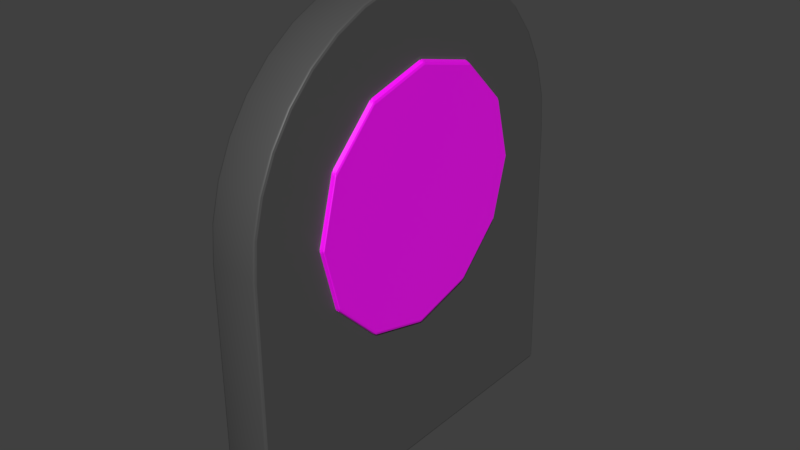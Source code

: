 # Source: tombstone.blend  (saved by Blender 2.82.7; exported with 4.5.12 LTS)
import bpy
from mathutils import Matrix  # noqa: F401  (used for matrix-valued properties, if any)

bpy.ops.wm.read_factory_settings(use_empty=True)
scene = bpy.context.scene
scene.name = 'Scene'

# ---- collections
col_collection_1 = bpy.data.collections.new('Collection 1'); scene.collection.children.link(col_collection_1)

# ---- materials (node trees are filled in below, after node groups)
mat_basematerial = bpy.data.materials.new('BaseMaterial')
mat_basematerial.use_transparent_shadow = False
mat_basematerial.diffuse_color = (0.1341, 0.1336, 0.1424, 1.0)
mat_badgematerial = bpy.data.materials.new('BadgeMaterial')
mat_badgematerial.use_transparent_shadow = False
mat_badgematerial.diffuse_color = (0.8, 0.0, 0.08612, 1.0)

# ---- material node trees
mat_basematerial.use_nodes = True; mat_basematerial.node_tree.nodes.clear()
_N = mat_basematerial.node_tree.nodes; _L = mat_basematerial.node_tree.links
n0 = _N.new('ShaderNodeOutputMaterial'); n0.name = 'Material Output'; n0.location = (300, 300)
n1 = _N.new('ShaderNodeBsdfPrincipled'); n1.name = 'Principled BSDF'; n1.location = (10, 300)
n1.distribution = 'GGX'
n1.subsurface_method = 'BURLEY'
n1.inputs[0].default_value = (0.08001, 0.08001, 0.08001, 1.0)
n1.inputs[3].default_value = 1.45
n1.inputs[27].default_value = (0.0, 0.0, 0.0, 1.0)
n1.inputs[28].default_value = 1.0
_L.new(n1.outputs[0], n0.inputs[0])
n0.is_active_output = True
mat_badgematerial.use_nodes = True; mat_badgematerial.node_tree.nodes.clear()
_N = mat_badgematerial.node_tree.nodes; _L = mat_badgematerial.node_tree.links
n0 = _N.new('ShaderNodeOutputMaterial'); n0.name = 'Material Output'; n0.location = (300, 300)
n1 = _N.new('ShaderNodeBsdfPrincipled'); n1.name = 'Principled BSDF'; n1.location = (10, 300)
n1.distribution = 'GGX'
n1.subsurface_method = 'BURLEY'
n1.inputs[3].default_value = 1.45
n1.inputs[27].default_value = (0.0, 0.0, 0.0, 1.0)
n1.inputs[28].default_value = 1.0
n2 = _N.new('ShaderNodeTexImage'); n2.name = 'Image Texture'; n2.location = (-280, 280)
_L.new(n1.outputs[0], n0.inputs[0])
_L.new(n2.outputs[0], n1.inputs[0])
n0.is_active_output = True

# ---- world
world_world = bpy.data.worlds.new('World'); scene.world = world_world
world_world.color = (0.05088, 0.05088, 0.05088)
world_world.use_sun_shadow = False
world_world.sun_shadow_jitter_overblur = 0.0
world_world.cycles.sampling_method = 'MANUAL'

# ---- meshes
me_cube_001 = bpy.data.meshes.new('Cube.001')
me_cube_001.from_pydata([(0.04, -5.907e-08, 0.3411), (0.04, 5.96e-08, -0.329), (0.04, 0.4582, -0.3168), (0.04, 0.522, -0.3106), (0.04, 0.5833, -0.292), (0.04, 0.6398, -0.2617), (0.04, 0.6894, -0.2211), (0.04, 0.73, -0.1716), (0.04, 0.7602, -0.115), (0.04, 0.7788, -0.05371), (0.04, 0.7851, 0.01106), (0.04, 0.4551, 0.3411), (0.04, 0.7801, 0.06836), (0.04, 0.7652, 0.1239), (0.04, 0.7409, 0.1761), (0.04, 0.7079, 0.2232), (0.04, 0.6672, 0.2639), (0.04, 0.6201, 0.2969), (0.04, 0.568, 0.3212), (0.04, 0.5124, 0.3361), (0.04, 0.452, -0.2006), (0.04, 0.5578, -0.1722), (0.04, 0.6353, -0.09477), (0.04, 0.6636, 0.01106), (0.04, 0.6353, 0.1169), (0.04, 0.5578, 0.1943), (0.04, 0.452, 0.2227), (0.04, 0.3461, 0.1943), (0.04, 0.2687, 0.1169), (0.04, 0.2403, 0.01106), (0.04, 0.2687, -0.09477), (0.04, 0.3461, -0.1722), (0.04, 2.22e-16, 0.0), (-0.04, -5.907e-08, 0.3411), (-0.04, 5.96e-08, -0.329), (-0.04, 0.4582, -0.3168), (-0.04, 0.522, -0.3106), (-0.04, 0.5833, -0.292), (-0.04, 0.6398, -0.2617), (-0.04, 0.6894, -0.2211), (-0.04, 0.73, -0.1716), (-0.04, 0.7602, -0.115), (-0.04, 0.7788, -0.05371), (-0.04, 0.7851, 0.01106), (-0.04, 0.4551, 0.3411), (-0.04, 0.7801, 0.06836), (-0.04, 0.7652, 0.1239), (-0.04, 0.7409, 0.1761), (-0.04, 0.7079, 0.2232), (-0.04, 0.6672, 0.2639), (-0.04, 0.6201, 0.2969), (-0.04, 0.568, 0.3212), (-0.04, 0.5124, 0.3361), (-0.04, 0.452, -0.2006), (-0.04, 0.5578, -0.1722), (-0.04, 0.6353, -0.09477), (-0.04, 0.6636, 0.01106), (-0.04, 0.6353, 0.1169), (-0.04, 0.5578, 0.1943), (-0.04, 0.452, 0.2227), (-0.04, 0.3461, 0.1943), (-0.04, 0.2687, 0.1169), (-0.04, 0.2403, 0.01106), (-0.04, 0.2687, -0.09477), (-0.04, 0.3461, -0.1722), (-0.04, 2.22e-16, 0.0), (0.048, 0.6353, -0.09477), (0.048, 0.2687, -0.09477), (0.048, 0.6636, 0.01106), (0.048, 0.2403, 0.01106), (0.048, 0.6353, 0.1169), (0.048, 0.2687, 0.1169), (0.048, 0.5578, 0.1943), (0.048, 0.3461, 0.1943), (0.048, 0.5578, -0.1722), (0.048, 0.452, -0.2006), (0.048, 0.452, 0.2227), (0.048, 0.3461, -0.1722), (-0.048, 0.6353, -0.09477), (-0.048, 0.2687, -0.09477), (-0.048, 0.6636, 0.01106), (-0.048, 0.2403, 0.01106), (-0.048, 0.6353, 0.1169), (-0.048, 0.2687, 0.1169), (-0.048, 0.5578, 0.1943), (-0.048, 0.3461, 0.1943), (-0.048, 0.5578, -0.1722), (-0.048, 0.452, -0.2006), (-0.048, 0.452, 0.2227), (-0.048, 0.3461, -0.1722)], [], [(24, 23, 10, 13), (25, 26, 76, 72), (62, 61, 83, 81), (54, 53, 87, 86), (24, 25, 72, 70), (61, 60, 85, 83), (31, 20, 75, 77), (9, 10, 8), (7, 8, 6), (23, 22, 8, 10), (21, 6, 8, 22), (12, 13, 10), (14, 15, 13), (16, 17, 18, 19, 15), (15, 25, 24, 13), (6, 3, 4, 5), (20, 3, 6, 21), (15, 19, 26, 25), (19, 11, 27, 26), (2, 3, 20, 31), (1, 2, 31, 30), (11, 0, 28, 27), (29, 28, 0, 32), (32, 1, 30, 29), (57, 46, 43, 56), (23, 24, 70, 68), (60, 59, 88, 85), (30, 31, 77, 67), (22, 23, 68, 66), (59, 58, 84, 88), (29, 30, 67, 69), (42, 41, 43), (40, 39, 41), (56, 43, 41, 55), (54, 55, 41, 39), (45, 43, 46), (47, 46, 48), (49, 48, 52, 51, 50), (48, 46, 57, 58), (39, 38, 37, 36), (53, 54, 39, 36), (48, 58, 59, 52), (52, 59, 60, 44), (35, 64, 53, 36), (34, 63, 64, 35), (44, 60, 61, 33), (62, 65, 33, 61), (65, 62, 63, 34), (15, 48, 49, 16), (3, 36, 37, 4), (16, 49, 50, 17), (2, 35, 36, 3), (32, 65, 34, 1), (17, 50, 51, 18), (1, 34, 35, 2), (8, 41, 42, 9), (18, 51, 52, 19), (9, 42, 43, 10), (10, 43, 45, 12), (7, 40, 41, 8), (0, 33, 65, 32), (19, 52, 44, 11), (12, 45, 46, 13), (6, 39, 40, 7), (11, 44, 33, 0), (13, 46, 47, 14), (5, 38, 39, 6), (14, 47, 48, 15), (4, 37, 38, 5), (72, 76, 73), (71, 70, 72, 73), (69, 68, 70, 71), (67, 66, 68, 69), (67, 77, 74, 66), (75, 74, 77), (84, 85, 88), (83, 85, 84, 82), (81, 83, 82, 80), (79, 81, 80, 78), (79, 78, 86, 89), (87, 89, 86), (55, 54, 86, 78), (63, 62, 81, 79), (26, 27, 73, 76), (56, 55, 78, 80), (64, 63, 79, 89), (27, 28, 71, 73), (57, 56, 80, 82), (20, 21, 74, 75), (53, 64, 89, 87), (28, 29, 69, 71), (58, 57, 82, 84), (21, 22, 66, 74)])
me_cube_001.polygons.foreach_set('use_smooth', [0, 0, 0, 0, 0, 0, 0, 0, 0, 0, 0, 0, 0, 0, 0, 0, 0, 0, 0, 0, 0, 0, 0, 0, 0, 0, 0, 0, 0, 0, 0, 0, 0, 0, 0, 0, 0, 0, 0, 0, 0, 0, 0, 0, 0, 0, 0, 0, 1, 1, 1, 1, 1, 1, 1, 1, 1, 1, 1, 1, 1, 1, 1, 1, 1, 1, 1, 1, 1, 0, 0, 0, 0, 0, 0, 0, 0, 0, 0, 0, 0, 0, 0, 0, 0, 0, 0, 0, 0, 0, 0, 0, 0])
me_cube_001.polygons.foreach_set('material_index', [0, 1, 1, 1, 1, 1, 1, 0, 0, 0, 0, 0, 0, 0, 0, 0, 0, 0, 0, 0, 0, 0, 0, 0, 0, 1, 1, 1, 1, 1, 1, 0, 0, 0, 0, 0, 0, 0, 0, 0, 0, 0, 0, 0, 0, 0, 0, 0, 0, 0, 0, 0, 0, 0, 0, 0, 0, 0, 0, 0, 0, 0, 0, 0, 0, 0, 0, 0, 0, 1, 1, 1, 1, 1, 1, 1, 1, 1, 1, 1, 1, 1, 1, 1, 1, 1, 1, 1, 1, 1, 1, 1, 1])
_uv = me_cube_001.uv_layers.new(name='UVMap')
_uv.uv.foreach_set('vector', [0.3346, 0.8091, 0.4925, 0.8453, 0.4925, 1.0, 0.3241, 0.9746, 0.07723, 0.7441, 0.01183, 0.5, 0.0, 0.5, 0.06699, 0.75, 0.5, 0.002942, 0.2515, 0.06954, 0.25, 0.06699, 0.5, 0.0, 0.9305, 0.7485, 0.9971, 0.5, 1.0, 0.5, 0.933, 0.75, 0.2559, 0.9228, 0.07723, 0.7441, 0.06699, 0.75, 0.25, 0.933, 0.2515, 0.06954, 0.06953, 0.2515, 0.06699, 0.25, 0.25, 0.06699, 0.9228, 0.2559, 0.9882, 0.5, 1.0, 0.5, 0.933, 0.25, 0.5892, 0.992, 0.4925, 1.0, 0.6807, 0.9683, 0.7651, 0.9298, 0.6807, 0.9683, 0.839, 0.878, 0.4925, 0.8453, 0.6505, 0.8091, 0.6807, 0.9683, 0.4925, 1.0, 0.7661, 0.7105, 0.839, 0.878, 0.6807, 0.9683, 0.6505, 0.8091, 0.407, 0.9936, 0.3241, 0.9746, 0.4925, 1.0, 0.2463, 0.9437, 0.1759, 0.9017, 0.3241, 0.9746, 0.1152, 0.8498, 0.06599, 0.7898, 0.0297, 0.7234, 0.007483, 0.6526, 0.1759, 0.9017, 0.1759, 0.9017, 0.219, 0.7105, 0.3346, 0.8091, 0.3241, 0.9746, 0.839, 0.878, 0.9725, 0.6648, 0.9448, 0.743, 0.8997, 0.8149, 0.8084, 0.5757, 0.9725, 0.6648, 0.839, 0.878, 0.7661, 0.7105, 0.1759, 0.9017, 0.007483, 0.6526, 0.1767, 0.5757, 0.219, 0.7105, 0.007483, 0.6526, 0.0, 0.5796, 0.219, 0.4409, 0.1767, 0.5757, 0.9819, 0.5836, 0.9725, 0.6648, 0.8084, 0.5757, 0.7661, 0.4409, 1.0, 2.374e-07, 0.9819, 0.5836, 0.7661, 0.4409, 0.6505, 0.3422, 0.0, 0.5796, 0.0, 0.0, 0.3346, 0.3422, 0.219, 0.4409, 0.4925, 0.3061, 0.3346, 0.3422, 0.0, 0.0, 0.509, 1.055e-07, 0.509, 1.055e-07, 1.0, 2.374e-07, 0.6505, 0.3422, 0.4925, 0.3061, 0.3346, 0.8091, 0.3241, 0.9746, 0.4925, 1.0, 0.4925, 0.8453, 0.5, 0.9882, 0.2559, 0.9228, 0.25, 0.933, 0.5, 1.0, 0.06953, 0.2515, 0.002942, 0.5, 0.0, 0.5, 0.06699, 0.25, 0.7441, 0.07723, 0.9228, 0.2559, 0.933, 0.25, 0.75, 0.06699, 0.7441, 0.9228, 0.5, 0.9882, 0.5, 1.0, 0.75, 0.933, 0.002942, 0.5, 0.06953, 0.7485, 0.06699, 0.75, 0.0, 0.5, 0.5, 0.01183, 0.7441, 0.07723, 0.75, 0.06699, 0.5, 0.0, 0.5892, 0.992, 0.6807, 0.9683, 0.4925, 1.0, 0.7651, 0.9298, 0.839, 0.878, 0.6807, 0.9683, 0.4925, 0.8453, 0.4925, 1.0, 0.6807, 0.9683, 0.6505, 0.8091, 0.7661, 0.7105, 0.6505, 0.8091, 0.6807, 0.9683, 0.839, 0.878, 0.407, 0.9936, 0.4925, 1.0, 0.3241, 0.9746, 0.2463, 0.9437, 0.3241, 0.9746, 0.1759, 0.9017, 0.1152, 0.8498, 0.1759, 0.9017, 0.007483, 0.6526, 0.0297, 0.7234, 0.06599, 0.7898, 0.1759, 0.9017, 0.3241, 0.9746, 0.3346, 0.8091, 0.219, 0.7105, 0.839, 0.878, 0.8997, 0.8149, 0.9448, 0.743, 0.9725, 0.6648, 0.8084, 0.5757, 0.7661, 0.7105, 0.839, 0.878, 0.9725, 0.6648, 0.1759, 0.9017, 0.219, 0.7105, 0.1767, 0.5757, 0.007483, 0.6526, 0.007483, 0.6526, 0.1767, 0.5757, 0.219, 0.4409, 0.0, 0.5796, 0.9819, 0.5836, 0.7661, 0.4409, 0.8084, 0.5757, 0.9725, 0.6648, 1.0, 2.374e-07, 0.6505, 0.3422, 0.7661, 0.4409, 0.9819, 0.5836, 0.0, 0.5796, 0.219, 0.4409, 0.3346, 0.3422, 0.0, 0.0, 0.4925, 0.3061, 0.509, 1.055e-07, 0.0, 0.0, 0.3346, 0.3422, 0.509, 1.055e-07, 0.4925, 0.3061, 0.6505, 0.3422, 1.0, 2.374e-07, 0.5468, 0.2449, 0.4407, 0.2449, 0.4407, 0.1686, 0.5468, 0.1686, 0.5468, 1.147, 0.4407, 1.147, 0.4407, 1.062, 0.5468, 1.062, 0.5468, 0.1686, 0.4407, 0.1686, 0.4407, 0.09227, 0.5468, 0.09227, 0.5468, 1.232, 0.4407, 1.232, 0.4407, 1.147, 0.5468, 1.147, 0.7594, -0.304, 0.6533, -0.304, 0.6533, -0.7404, 0.7594, -0.7404, 0.5468, 0.09227, 0.4407, 0.09227, 0.4407, 0.01595, 0.5468, 0.01595, 0.5468, 1.84, 0.4407, 1.84, 0.4407, 1.232, 0.5468, 1.232, 0.5468, 0.7215, 0.4407, 0.7215, 0.4407, 0.6365, 0.5468, 0.6365, 0.5468, 0.01595, 0.4407, 0.01595, 0.4407, -0.06036, 0.5468, -0.06036, 0.5468, 0.6365, 0.4407, 0.6365, 0.4407, 0.5501, 0.5468, 0.5501, 0.5468, 0.5501, 0.4407, 0.5501, 0.4407, 0.4738, 0.5468, 0.4738, 0.5468, 0.8065, 0.4407, 0.8065, 0.4407, 0.7215, 0.5468, 0.7215, 0.547, -0.7404, 0.6531, -0.7404, 0.6531, -0.2879, 0.547, -0.2879, 0.5468, -0.06036, 0.4407, -0.06036, 0.4407, -0.1367, 0.5468, -0.1367, 0.5468, 0.4738, 0.4407, 0.4738, 0.4407, 0.3975, 0.5468, 0.3975, 0.5468, 0.8915, 0.4407, 0.8915, 0.4407, 0.8065, 0.5468, 0.8065, 0.5468, -0.1367, 0.4407, -0.1367, 0.4407, -0.7404, 0.5468, -0.7404, 0.5468, 0.3975, 0.4407, 0.3975, 0.4407, 0.3212, 0.5468, 0.3212, 0.5468, 0.9765, 0.4407, 0.9765, 0.4407, 0.8915, 0.5468, 0.8915, 0.5468, 0.3212, 0.4407, 0.3212, 0.4407, 0.2449, 0.5468, 0.2449, 0.5468, 1.062, 0.4407, 1.062, 0.4407, 0.9765, 0.5468, 0.9765, 0.06699, 0.75, 0.0, 0.5, 0.06699, 0.25, 0.25, 0.06699, 0.25, 0.933, 0.06699, 0.75, 0.06699, 0.25, 0.5, 0.0, 0.5, 1.0, 0.25, 0.933, 0.25, 0.06699, 0.75, 0.06699, 0.75, 0.933, 0.5, 1.0, 0.5, 0.0, 0.75, 0.06699, 0.933, 0.25, 0.933, 0.75, 0.75, 0.933, 1.0, 0.5, 0.933, 0.75, 0.933, 0.25, 0.06699, 0.75, 0.06699, 0.25, 0.0, 0.5, 0.25, 0.06699, 0.06699, 0.25, 0.06699, 0.75, 0.25, 0.933, 0.5, 0.0, 0.25, 0.06699, 0.25, 0.933, 0.5, 1.0, 0.75, 0.06699, 0.5, 0.0, 0.5, 1.0, 0.75, 0.933, 0.75, 0.06699, 0.75, 0.933, 0.933, 0.75, 0.933, 0.25, 1.0, 0.5, 0.933, 0.25, 0.933, 0.75, 0.7485, 0.9305, 0.9305, 0.7485, 0.933, 0.75, 0.75, 0.933, 0.7485, 0.06953, 0.5, 0.002942, 0.5, 0.0, 0.75, 0.06699, 0.01183, 0.5, 0.07723, 0.2559, 0.06699, 0.25, 0.0, 0.5, 0.5, 0.9971, 0.7485, 0.9305, 0.75, 0.933, 0.5, 1.0, 0.9305, 0.2515, 0.7485, 0.06953, 0.75, 0.06699, 0.933, 0.25, 0.07723, 0.2559, 0.2559, 0.07723, 0.25, 0.06699, 0.06699, 0.25, 0.2515, 0.9305, 0.5, 0.9971, 0.5, 1.0, 0.25, 0.933, 0.9882, 0.5, 0.9228, 0.7441, 0.933, 0.75, 1.0, 0.5, 0.9971, 0.5, 0.9305, 0.2515, 0.933, 0.25, 1.0, 0.5, 0.2559, 0.07723, 0.5, 0.01183, 0.5, 0.0, 0.25, 0.06699, 0.06953, 0.7485, 0.2515, 0.9305, 0.25, 0.933, 0.06699, 0.75, 0.9228, 0.7441, 0.7441, 0.9228, 0.75, 0.933, 0.933, 0.75])
me_cube_001.materials.append(mat_basematerial)
me_cube_001.materials.append(mat_badgematerial)
me_cube_001.use_remesh_preserve_volume = False
me_cube_001.use_remesh_preserve_attributes = False
me_cube_001.use_mirror_vertex_groups = False
me_cube_001.update()

# ---- objects
ob_tombstonemesh = bpy.data.objects.new('TombstoneMesh', me_cube_001)

# ---- transforms, parenting, visibility, modifiers, constraints
ob_tombstonemesh.location = (0.0, 0.0, 0.0)
ob_tombstonemesh.rotation_euler = (1.571, 0.0, 0.0)
ob_tombstonemesh.lineart.crease_threshold = 0.0
_m = ob_tombstonemesh.modifiers.new('Bevel', 'BEVEL')
_m.segments = 2
_m.angle_limit = 0.5201

# ---- collection membership
col_collection_1.objects.link(ob_tombstonemesh)

# ---- scene / render settings (as saved in the file)
scene.frame_start = 1; scene.frame_end = 250; scene.frame_set(1)
scene.render.engine = 'BLENDER_EEVEE_NEXT'
scene.render.resolution_percentage = 50
scene.render.dither_intensity = 0.0
scene.cycles.use_denoising = False
scene.cycles.samples = 128
scene.cycles.sampling_pattern = 'TABULATED_SOBOL'
scene.cycles.use_adaptive_sampling = False
scene.cycles.use_light_tree = False
scene.cycles.blur_glossy = 0.0
scene.cycles.sample_clamp_indirect = 0.0
scene.view_settings.view_transform = 'Standard'
bpy.context.view_layer.update()

# ---- added for rendering (the .blend has no active camera and no usable light): camera, sun
cam_auto = bpy.data.cameras.new('AutoCamera')
cam_auto.lens = 50.0
cam_auto.sensor_width = 36.0
cam_auto.clip_end = 1000.0
ob_auto_camera = bpy.data.objects.new('AutoCamera', cam_auto)
scene.collection.objects.link(ob_auto_camera)
ob_auto_camera.location = (0.959035, -1.15695, 1.15978)
ob_auto_camera.rotation_euler = (1.09748, -7.21219e-08, 0.694738)
scene.camera = ob_auto_camera
light_auto_sun = bpy.data.lights.new('AutoSun', 'SUN')
light_auto_sun.energy = 3.0
light_auto_sun.angle = 0.0523599
ob_auto_sun = bpy.data.objects.new('AutoSun', light_auto_sun)
scene.collection.objects.link(ob_auto_sun)
ob_auto_sun.rotation_euler = (0.872665, 0.174533, 0.523599)
bpy.context.view_layer.update()
